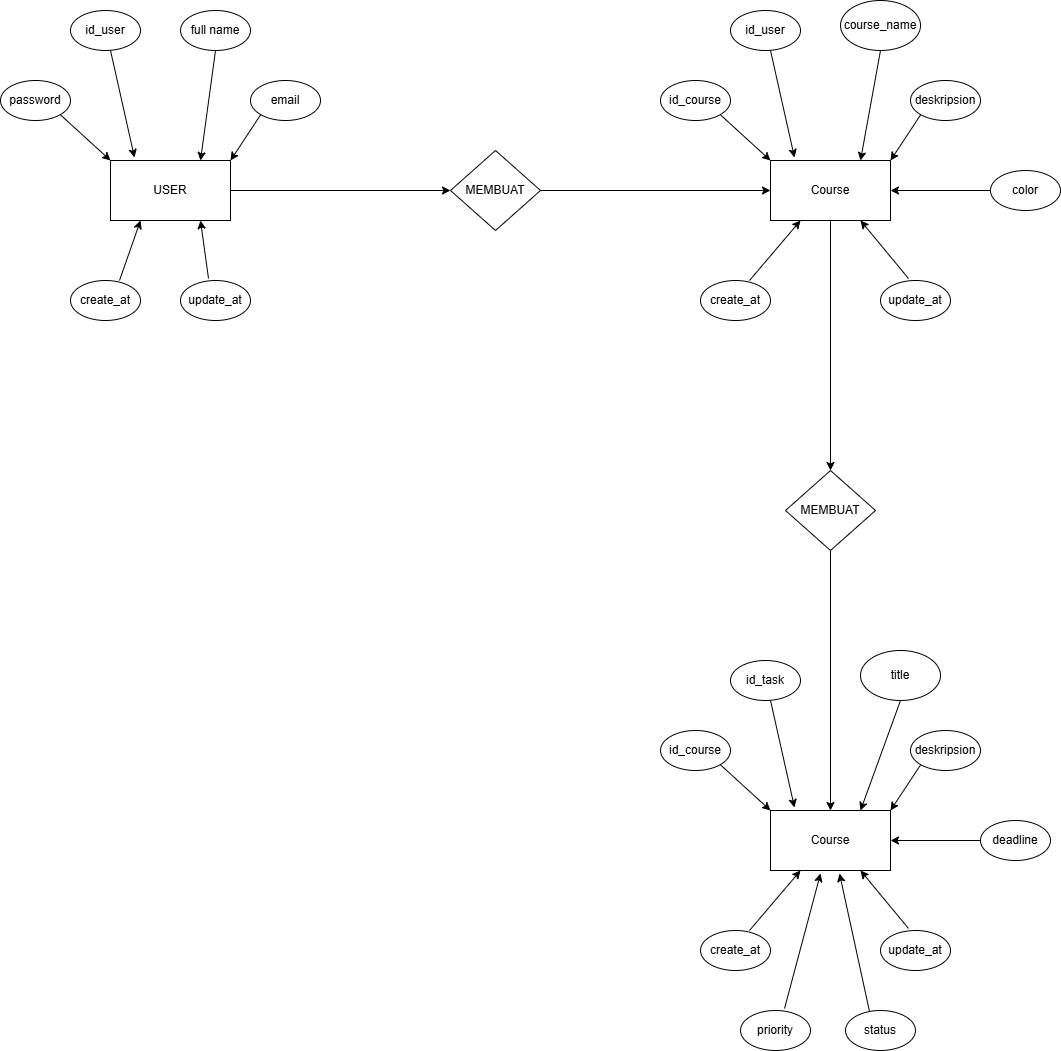

The diagram above was exported from draw.io. Its source (the exported page's mxGraphModel, read from the mxfile embedded in the PNG):
<mxGraphModel dx="1699" dy="507" grid="1" gridSize="10" guides="1" tooltips="1" connect="1" arrows="1" fold="1" page="1" pageScale="1" pageWidth="827" pageHeight="1169" math="0" shadow="0">
  <root>
    <mxCell id="0" />
    <mxCell id="1" parent="0" />
    <mxCell id="JK2SuBLTQp1eUSM40DMX-1" value="id_user" style="ellipse;whiteSpace=wrap;html=1;" vertex="1" parent="1">
      <mxGeometry x="50" y="30" width="70" height="40" as="geometry" />
    </mxCell>
    <mxCell id="JK2SuBLTQp1eUSM40DMX-39" style="edgeStyle=orthogonalEdgeStyle;rounded=0;orthogonalLoop=1;jettySize=auto;html=1;entryX=0;entryY=0.5;entryDx=0;entryDy=0;" edge="1" parent="1" source="JK2SuBLTQp1eUSM40DMX-2" target="JK2SuBLTQp1eUSM40DMX-38">
      <mxGeometry relative="1" as="geometry" />
    </mxCell>
    <mxCell id="JK2SuBLTQp1eUSM40DMX-2" value="USER" style="rounded=0;whiteSpace=wrap;html=1;" vertex="1" parent="1">
      <mxGeometry x="90" y="180" width="120" height="60" as="geometry" />
    </mxCell>
    <mxCell id="JK2SuBLTQp1eUSM40DMX-3" value="full name" style="ellipse;whiteSpace=wrap;html=1;" vertex="1" parent="1">
      <mxGeometry x="160" y="30" width="70" height="40" as="geometry" />
    </mxCell>
    <mxCell id="JK2SuBLTQp1eUSM40DMX-4" value="email" style="ellipse;whiteSpace=wrap;html=1;" vertex="1" parent="1">
      <mxGeometry x="230" y="100" width="70" height="40" as="geometry" />
    </mxCell>
    <mxCell id="JK2SuBLTQp1eUSM40DMX-5" value="password" style="ellipse;whiteSpace=wrap;html=1;" vertex="1" parent="1">
      <mxGeometry x="-20" y="100" width="70" height="40" as="geometry" />
    </mxCell>
    <mxCell id="JK2SuBLTQp1eUSM40DMX-6" value="create_at" style="ellipse;whiteSpace=wrap;html=1;" vertex="1" parent="1">
      <mxGeometry x="50" y="300" width="70" height="40" as="geometry" />
    </mxCell>
    <mxCell id="JK2SuBLTQp1eUSM40DMX-7" value="update_at" style="ellipse;whiteSpace=wrap;html=1;" vertex="1" parent="1">
      <mxGeometry x="160" y="300" width="70" height="40" as="geometry" />
    </mxCell>
    <mxCell id="JK2SuBLTQp1eUSM40DMX-8" value="" style="endArrow=classic;html=1;rounded=0;entryX=0;entryY=0;entryDx=0;entryDy=0;exitX=1;exitY=1;exitDx=0;exitDy=0;" edge="1" parent="1" source="JK2SuBLTQp1eUSM40DMX-5" target="JK2SuBLTQp1eUSM40DMX-2">
      <mxGeometry width="50" height="50" relative="1" as="geometry">
        <mxPoint x="40" y="160" as="sourcePoint" />
        <mxPoint x="90" y="110" as="targetPoint" />
      </mxGeometry>
    </mxCell>
    <mxCell id="JK2SuBLTQp1eUSM40DMX-9" value="" style="endArrow=classic;html=1;rounded=0;entryX=0.2;entryY=-0.05;entryDx=0;entryDy=0;exitX=1;exitY=1;exitDx=0;exitDy=0;entryPerimeter=0;" edge="1" parent="1" target="JK2SuBLTQp1eUSM40DMX-2">
      <mxGeometry width="50" height="50" relative="1" as="geometry">
        <mxPoint x="90" y="70" as="sourcePoint" />
        <mxPoint x="140" y="116" as="targetPoint" />
      </mxGeometry>
    </mxCell>
    <mxCell id="JK2SuBLTQp1eUSM40DMX-10" value="" style="endArrow=classic;html=1;rounded=0;entryX=0.75;entryY=0;entryDx=0;entryDy=0;exitX=0.5;exitY=1;exitDx=0;exitDy=0;" edge="1" parent="1" source="JK2SuBLTQp1eUSM40DMX-3" target="JK2SuBLTQp1eUSM40DMX-2">
      <mxGeometry width="50" height="50" relative="1" as="geometry">
        <mxPoint x="150" y="140" as="sourcePoint" />
        <mxPoint x="200" y="186" as="targetPoint" />
      </mxGeometry>
    </mxCell>
    <mxCell id="JK2SuBLTQp1eUSM40DMX-11" value="" style="endArrow=classic;html=1;rounded=0;entryX=1;entryY=0;entryDx=0;entryDy=0;exitX=0;exitY=1;exitDx=0;exitDy=0;" edge="1" parent="1" source="JK2SuBLTQp1eUSM40DMX-4" target="JK2SuBLTQp1eUSM40DMX-2">
      <mxGeometry width="50" height="50" relative="1" as="geometry">
        <mxPoint x="220" y="160" as="sourcePoint" />
        <mxPoint x="270" y="206" as="targetPoint" />
      </mxGeometry>
    </mxCell>
    <mxCell id="JK2SuBLTQp1eUSM40DMX-12" value="" style="endArrow=classic;html=1;rounded=0;entryX=0.25;entryY=1;entryDx=0;entryDy=0;exitX=0.7;exitY=0;exitDx=0;exitDy=0;exitPerimeter=0;" edge="1" parent="1" source="JK2SuBLTQp1eUSM40DMX-6" target="JK2SuBLTQp1eUSM40DMX-2">
      <mxGeometry width="50" height="50" relative="1" as="geometry">
        <mxPoint x="140" y="280" as="sourcePoint" />
        <mxPoint x="190" y="326" as="targetPoint" />
      </mxGeometry>
    </mxCell>
    <mxCell id="JK2SuBLTQp1eUSM40DMX-13" value="" style="endArrow=classic;html=1;rounded=0;entryX=0.75;entryY=1;entryDx=0;entryDy=0;exitX=0.4;exitY=-0.05;exitDx=0;exitDy=0;exitPerimeter=0;" edge="1" parent="1" source="JK2SuBLTQp1eUSM40DMX-7" target="JK2SuBLTQp1eUSM40DMX-2">
      <mxGeometry width="50" height="50" relative="1" as="geometry">
        <mxPoint x="170" y="260" as="sourcePoint" />
        <mxPoint x="220" y="306" as="targetPoint" />
      </mxGeometry>
    </mxCell>
    <mxCell id="JK2SuBLTQp1eUSM40DMX-25" value="id_user" style="ellipse;whiteSpace=wrap;html=1;" vertex="1" parent="1">
      <mxGeometry x="710" y="30" width="70" height="40" as="geometry" />
    </mxCell>
    <mxCell id="JK2SuBLTQp1eUSM40DMX-74" style="edgeStyle=orthogonalEdgeStyle;rounded=0;orthogonalLoop=1;jettySize=auto;html=1;entryX=0.5;entryY=0;entryDx=0;entryDy=0;" edge="1" parent="1" source="JK2SuBLTQp1eUSM40DMX-26" target="JK2SuBLTQp1eUSM40DMX-73">
      <mxGeometry relative="1" as="geometry" />
    </mxCell>
    <mxCell id="JK2SuBLTQp1eUSM40DMX-26" value="Course" style="rounded=0;whiteSpace=wrap;html=1;" vertex="1" parent="1">
      <mxGeometry x="750" y="180" width="120" height="60" as="geometry" />
    </mxCell>
    <mxCell id="JK2SuBLTQp1eUSM40DMX-27" value="course_name" style="ellipse;whiteSpace=wrap;html=1;" vertex="1" parent="1">
      <mxGeometry x="820" y="20" width="80" height="50" as="geometry" />
    </mxCell>
    <mxCell id="JK2SuBLTQp1eUSM40DMX-28" value="deskripsion" style="ellipse;whiteSpace=wrap;html=1;" vertex="1" parent="1">
      <mxGeometry x="890" y="100" width="70" height="40" as="geometry" />
    </mxCell>
    <mxCell id="JK2SuBLTQp1eUSM40DMX-29" value="id_course" style="ellipse;whiteSpace=wrap;html=1;" vertex="1" parent="1">
      <mxGeometry x="640" y="100" width="70" height="40" as="geometry" />
    </mxCell>
    <mxCell id="JK2SuBLTQp1eUSM40DMX-30" value="create_at" style="ellipse;whiteSpace=wrap;html=1;" vertex="1" parent="1">
      <mxGeometry x="680" y="300" width="70" height="40" as="geometry" />
    </mxCell>
    <mxCell id="JK2SuBLTQp1eUSM40DMX-31" value="update_at" style="ellipse;whiteSpace=wrap;html=1;" vertex="1" parent="1">
      <mxGeometry x="860" y="300" width="70" height="40" as="geometry" />
    </mxCell>
    <mxCell id="JK2SuBLTQp1eUSM40DMX-32" value="" style="endArrow=classic;html=1;rounded=0;entryX=0;entryY=0;entryDx=0;entryDy=0;exitX=1;exitY=1;exitDx=0;exitDy=0;" edge="1" parent="1" source="JK2SuBLTQp1eUSM40DMX-29" target="JK2SuBLTQp1eUSM40DMX-26">
      <mxGeometry width="50" height="50" relative="1" as="geometry">
        <mxPoint x="700" y="160" as="sourcePoint" />
        <mxPoint x="750" y="110" as="targetPoint" />
      </mxGeometry>
    </mxCell>
    <mxCell id="JK2SuBLTQp1eUSM40DMX-33" value="" style="endArrow=classic;html=1;rounded=0;entryX=0.2;entryY=-0.05;entryDx=0;entryDy=0;exitX=1;exitY=1;exitDx=0;exitDy=0;entryPerimeter=0;" edge="1" parent="1" target="JK2SuBLTQp1eUSM40DMX-26">
      <mxGeometry width="50" height="50" relative="1" as="geometry">
        <mxPoint x="750" y="70" as="sourcePoint" />
        <mxPoint x="800" y="116" as="targetPoint" />
      </mxGeometry>
    </mxCell>
    <mxCell id="JK2SuBLTQp1eUSM40DMX-34" value="" style="endArrow=classic;html=1;rounded=0;entryX=0.75;entryY=0;entryDx=0;entryDy=0;exitX=0.5;exitY=1;exitDx=0;exitDy=0;" edge="1" parent="1" source="JK2SuBLTQp1eUSM40DMX-27" target="JK2SuBLTQp1eUSM40DMX-26">
      <mxGeometry width="50" height="50" relative="1" as="geometry">
        <mxPoint x="810" y="140" as="sourcePoint" />
        <mxPoint x="860" y="186" as="targetPoint" />
      </mxGeometry>
    </mxCell>
    <mxCell id="JK2SuBLTQp1eUSM40DMX-35" value="" style="endArrow=classic;html=1;rounded=0;entryX=1;entryY=0;entryDx=0;entryDy=0;exitX=0;exitY=1;exitDx=0;exitDy=0;" edge="1" parent="1" source="JK2SuBLTQp1eUSM40DMX-28" target="JK2SuBLTQp1eUSM40DMX-26">
      <mxGeometry width="50" height="50" relative="1" as="geometry">
        <mxPoint x="880" y="160" as="sourcePoint" />
        <mxPoint x="930" y="206" as="targetPoint" />
      </mxGeometry>
    </mxCell>
    <mxCell id="JK2SuBLTQp1eUSM40DMX-36" value="" style="endArrow=classic;html=1;rounded=0;entryX=0.25;entryY=1;entryDx=0;entryDy=0;exitX=0.7;exitY=0;exitDx=0;exitDy=0;exitPerimeter=0;" edge="1" parent="1" source="JK2SuBLTQp1eUSM40DMX-30" target="JK2SuBLTQp1eUSM40DMX-26">
      <mxGeometry width="50" height="50" relative="1" as="geometry">
        <mxPoint x="800" y="280" as="sourcePoint" />
        <mxPoint x="850" y="326" as="targetPoint" />
      </mxGeometry>
    </mxCell>
    <mxCell id="JK2SuBLTQp1eUSM40DMX-37" value="" style="endArrow=classic;html=1;rounded=0;entryX=0.75;entryY=1;entryDx=0;entryDy=0;exitX=0.4;exitY=-0.05;exitDx=0;exitDy=0;exitPerimeter=0;" edge="1" parent="1" source="JK2SuBLTQp1eUSM40DMX-31" target="JK2SuBLTQp1eUSM40DMX-26">
      <mxGeometry width="50" height="50" relative="1" as="geometry">
        <mxPoint x="830" y="260" as="sourcePoint" />
        <mxPoint x="880" y="306" as="targetPoint" />
      </mxGeometry>
    </mxCell>
    <mxCell id="JK2SuBLTQp1eUSM40DMX-40" style="edgeStyle=orthogonalEdgeStyle;rounded=0;orthogonalLoop=1;jettySize=auto;html=1;" edge="1" parent="1" source="JK2SuBLTQp1eUSM40DMX-38" target="JK2SuBLTQp1eUSM40DMX-26">
      <mxGeometry relative="1" as="geometry" />
    </mxCell>
    <mxCell id="JK2SuBLTQp1eUSM40DMX-38" value="MEMBUAT" style="rhombus;whiteSpace=wrap;html=1;" vertex="1" parent="1">
      <mxGeometry x="430" y="170" width="90" height="80" as="geometry" />
    </mxCell>
    <mxCell id="JK2SuBLTQp1eUSM40DMX-42" value="color" style="ellipse;whiteSpace=wrap;html=1;" vertex="1" parent="1">
      <mxGeometry x="970" y="190" width="70" height="40" as="geometry" />
    </mxCell>
    <mxCell id="JK2SuBLTQp1eUSM40DMX-43" value="" style="endArrow=classic;html=1;rounded=0;entryX=1;entryY=0.5;entryDx=0;entryDy=0;exitX=0;exitY=0.5;exitDx=0;exitDy=0;" edge="1" parent="1" source="JK2SuBLTQp1eUSM40DMX-42" target="JK2SuBLTQp1eUSM40DMX-26">
      <mxGeometry width="50" height="50" relative="1" as="geometry">
        <mxPoint x="848" y="358" as="sourcePoint" />
        <mxPoint x="800" y="300" as="targetPoint" />
      </mxGeometry>
    </mxCell>
    <mxCell id="JK2SuBLTQp1eUSM40DMX-58" value="id_task" style="ellipse;whiteSpace=wrap;html=1;" vertex="1" parent="1">
      <mxGeometry x="710" y="680" width="70" height="40" as="geometry" />
    </mxCell>
    <mxCell id="JK2SuBLTQp1eUSM40DMX-59" value="Course" style="rounded=0;whiteSpace=wrap;html=1;" vertex="1" parent="1">
      <mxGeometry x="750" y="830" width="120" height="60" as="geometry" />
    </mxCell>
    <mxCell id="JK2SuBLTQp1eUSM40DMX-60" value="title" style="ellipse;whiteSpace=wrap;html=1;" vertex="1" parent="1">
      <mxGeometry x="840" y="670" width="80" height="50" as="geometry" />
    </mxCell>
    <mxCell id="JK2SuBLTQp1eUSM40DMX-61" value="deskripsion" style="ellipse;whiteSpace=wrap;html=1;" vertex="1" parent="1">
      <mxGeometry x="890" y="750" width="70" height="40" as="geometry" />
    </mxCell>
    <mxCell id="JK2SuBLTQp1eUSM40DMX-62" value="id_course" style="ellipse;whiteSpace=wrap;html=1;" vertex="1" parent="1">
      <mxGeometry x="640" y="750" width="70" height="40" as="geometry" />
    </mxCell>
    <mxCell id="JK2SuBLTQp1eUSM40DMX-63" value="create_at" style="ellipse;whiteSpace=wrap;html=1;" vertex="1" parent="1">
      <mxGeometry x="680" y="950" width="70" height="40" as="geometry" />
    </mxCell>
    <mxCell id="JK2SuBLTQp1eUSM40DMX-64" value="update_at" style="ellipse;whiteSpace=wrap;html=1;" vertex="1" parent="1">
      <mxGeometry x="860" y="950" width="70" height="40" as="geometry" />
    </mxCell>
    <mxCell id="JK2SuBLTQp1eUSM40DMX-65" value="" style="endArrow=classic;html=1;rounded=0;entryX=0;entryY=0;entryDx=0;entryDy=0;exitX=1;exitY=1;exitDx=0;exitDy=0;" edge="1" parent="1" source="JK2SuBLTQp1eUSM40DMX-62" target="JK2SuBLTQp1eUSM40DMX-59">
      <mxGeometry width="50" height="50" relative="1" as="geometry">
        <mxPoint x="700" y="810" as="sourcePoint" />
        <mxPoint x="750" y="760" as="targetPoint" />
      </mxGeometry>
    </mxCell>
    <mxCell id="JK2SuBLTQp1eUSM40DMX-66" value="" style="endArrow=classic;html=1;rounded=0;entryX=0.2;entryY=-0.05;entryDx=0;entryDy=0;exitX=1;exitY=1;exitDx=0;exitDy=0;entryPerimeter=0;" edge="1" parent="1" target="JK2SuBLTQp1eUSM40DMX-59">
      <mxGeometry width="50" height="50" relative="1" as="geometry">
        <mxPoint x="750" y="720" as="sourcePoint" />
        <mxPoint x="800" y="766" as="targetPoint" />
      </mxGeometry>
    </mxCell>
    <mxCell id="JK2SuBLTQp1eUSM40DMX-67" value="" style="endArrow=classic;html=1;rounded=0;entryX=0.75;entryY=0;entryDx=0;entryDy=0;exitX=0.5;exitY=1;exitDx=0;exitDy=0;" edge="1" parent="1" source="JK2SuBLTQp1eUSM40DMX-60" target="JK2SuBLTQp1eUSM40DMX-59">
      <mxGeometry width="50" height="50" relative="1" as="geometry">
        <mxPoint x="810" y="790" as="sourcePoint" />
        <mxPoint x="860" y="836" as="targetPoint" />
      </mxGeometry>
    </mxCell>
    <mxCell id="JK2SuBLTQp1eUSM40DMX-68" value="" style="endArrow=classic;html=1;rounded=0;entryX=1;entryY=0;entryDx=0;entryDy=0;exitX=0;exitY=1;exitDx=0;exitDy=0;" edge="1" parent="1" source="JK2SuBLTQp1eUSM40DMX-61" target="JK2SuBLTQp1eUSM40DMX-59">
      <mxGeometry width="50" height="50" relative="1" as="geometry">
        <mxPoint x="880" y="810" as="sourcePoint" />
        <mxPoint x="930" y="856" as="targetPoint" />
      </mxGeometry>
    </mxCell>
    <mxCell id="JK2SuBLTQp1eUSM40DMX-69" value="" style="endArrow=classic;html=1;rounded=0;entryX=0.25;entryY=1;entryDx=0;entryDy=0;exitX=0.7;exitY=0;exitDx=0;exitDy=0;exitPerimeter=0;" edge="1" parent="1" source="JK2SuBLTQp1eUSM40DMX-63" target="JK2SuBLTQp1eUSM40DMX-59">
      <mxGeometry width="50" height="50" relative="1" as="geometry">
        <mxPoint x="800" y="930" as="sourcePoint" />
        <mxPoint x="850" y="976" as="targetPoint" />
      </mxGeometry>
    </mxCell>
    <mxCell id="JK2SuBLTQp1eUSM40DMX-70" value="" style="endArrow=classic;html=1;rounded=0;entryX=0.75;entryY=1;entryDx=0;entryDy=0;exitX=0.4;exitY=-0.05;exitDx=0;exitDy=0;exitPerimeter=0;" edge="1" parent="1" source="JK2SuBLTQp1eUSM40DMX-64" target="JK2SuBLTQp1eUSM40DMX-59">
      <mxGeometry width="50" height="50" relative="1" as="geometry">
        <mxPoint x="830" y="910" as="sourcePoint" />
        <mxPoint x="880" y="956" as="targetPoint" />
      </mxGeometry>
    </mxCell>
    <mxCell id="JK2SuBLTQp1eUSM40DMX-71" value="deadline" style="ellipse;whiteSpace=wrap;html=1;" vertex="1" parent="1">
      <mxGeometry x="960" y="840" width="70" height="40" as="geometry" />
    </mxCell>
    <mxCell id="JK2SuBLTQp1eUSM40DMX-72" value="" style="endArrow=classic;html=1;rounded=0;exitX=0;exitY=0.5;exitDx=0;exitDy=0;entryX=1;entryY=0.5;entryDx=0;entryDy=0;" edge="1" parent="1" source="JK2SuBLTQp1eUSM40DMX-71" target="JK2SuBLTQp1eUSM40DMX-59">
      <mxGeometry width="50" height="50" relative="1" as="geometry">
        <mxPoint x="848" y="1008" as="sourcePoint" />
        <mxPoint x="870" y="870" as="targetPoint" />
      </mxGeometry>
    </mxCell>
    <mxCell id="JK2SuBLTQp1eUSM40DMX-75" style="edgeStyle=orthogonalEdgeStyle;rounded=0;orthogonalLoop=1;jettySize=auto;html=1;entryX=0.5;entryY=0;entryDx=0;entryDy=0;" edge="1" parent="1" source="JK2SuBLTQp1eUSM40DMX-73" target="JK2SuBLTQp1eUSM40DMX-59">
      <mxGeometry relative="1" as="geometry" />
    </mxCell>
    <mxCell id="JK2SuBLTQp1eUSM40DMX-73" value="MEMBUAT" style="rhombus;whiteSpace=wrap;html=1;" vertex="1" parent="1">
      <mxGeometry x="765" y="490" width="90" height="80" as="geometry" />
    </mxCell>
    <mxCell id="JK2SuBLTQp1eUSM40DMX-77" value="priority" style="ellipse;whiteSpace=wrap;html=1;" vertex="1" parent="1">
      <mxGeometry x="720" y="1030" width="70" height="40" as="geometry" />
    </mxCell>
    <mxCell id="JK2SuBLTQp1eUSM40DMX-78" value="status" style="ellipse;whiteSpace=wrap;html=1;" vertex="1" parent="1">
      <mxGeometry x="825" y="1030" width="70" height="40" as="geometry" />
    </mxCell>
    <mxCell id="JK2SuBLTQp1eUSM40DMX-80" value="" style="endArrow=classic;html=1;rounded=0;entryX=0.417;entryY=1.05;entryDx=0;entryDy=0;exitX=0.629;exitY=-0.05;exitDx=0;exitDy=0;exitPerimeter=0;entryPerimeter=0;" edge="1" parent="1" source="JK2SuBLTQp1eUSM40DMX-77" target="JK2SuBLTQp1eUSM40DMX-59">
      <mxGeometry width="50" height="50" relative="1" as="geometry">
        <mxPoint x="780" y="1040" as="sourcePoint" />
        <mxPoint x="831" y="980" as="targetPoint" />
      </mxGeometry>
    </mxCell>
    <mxCell id="JK2SuBLTQp1eUSM40DMX-81" value="" style="endArrow=classic;html=1;rounded=0;entryX=0.575;entryY=1.05;entryDx=0;entryDy=0;exitX=0.343;exitY=0.025;exitDx=0;exitDy=0;exitPerimeter=0;entryPerimeter=0;" edge="1" parent="1" source="JK2SuBLTQp1eUSM40DMX-78" target="JK2SuBLTQp1eUSM40DMX-59">
      <mxGeometry width="50" height="50" relative="1" as="geometry">
        <mxPoint x="820" y="1030" as="sourcePoint" />
        <mxPoint x="871" y="970" as="targetPoint" />
      </mxGeometry>
    </mxCell>
  </root>
</mxGraphModel>